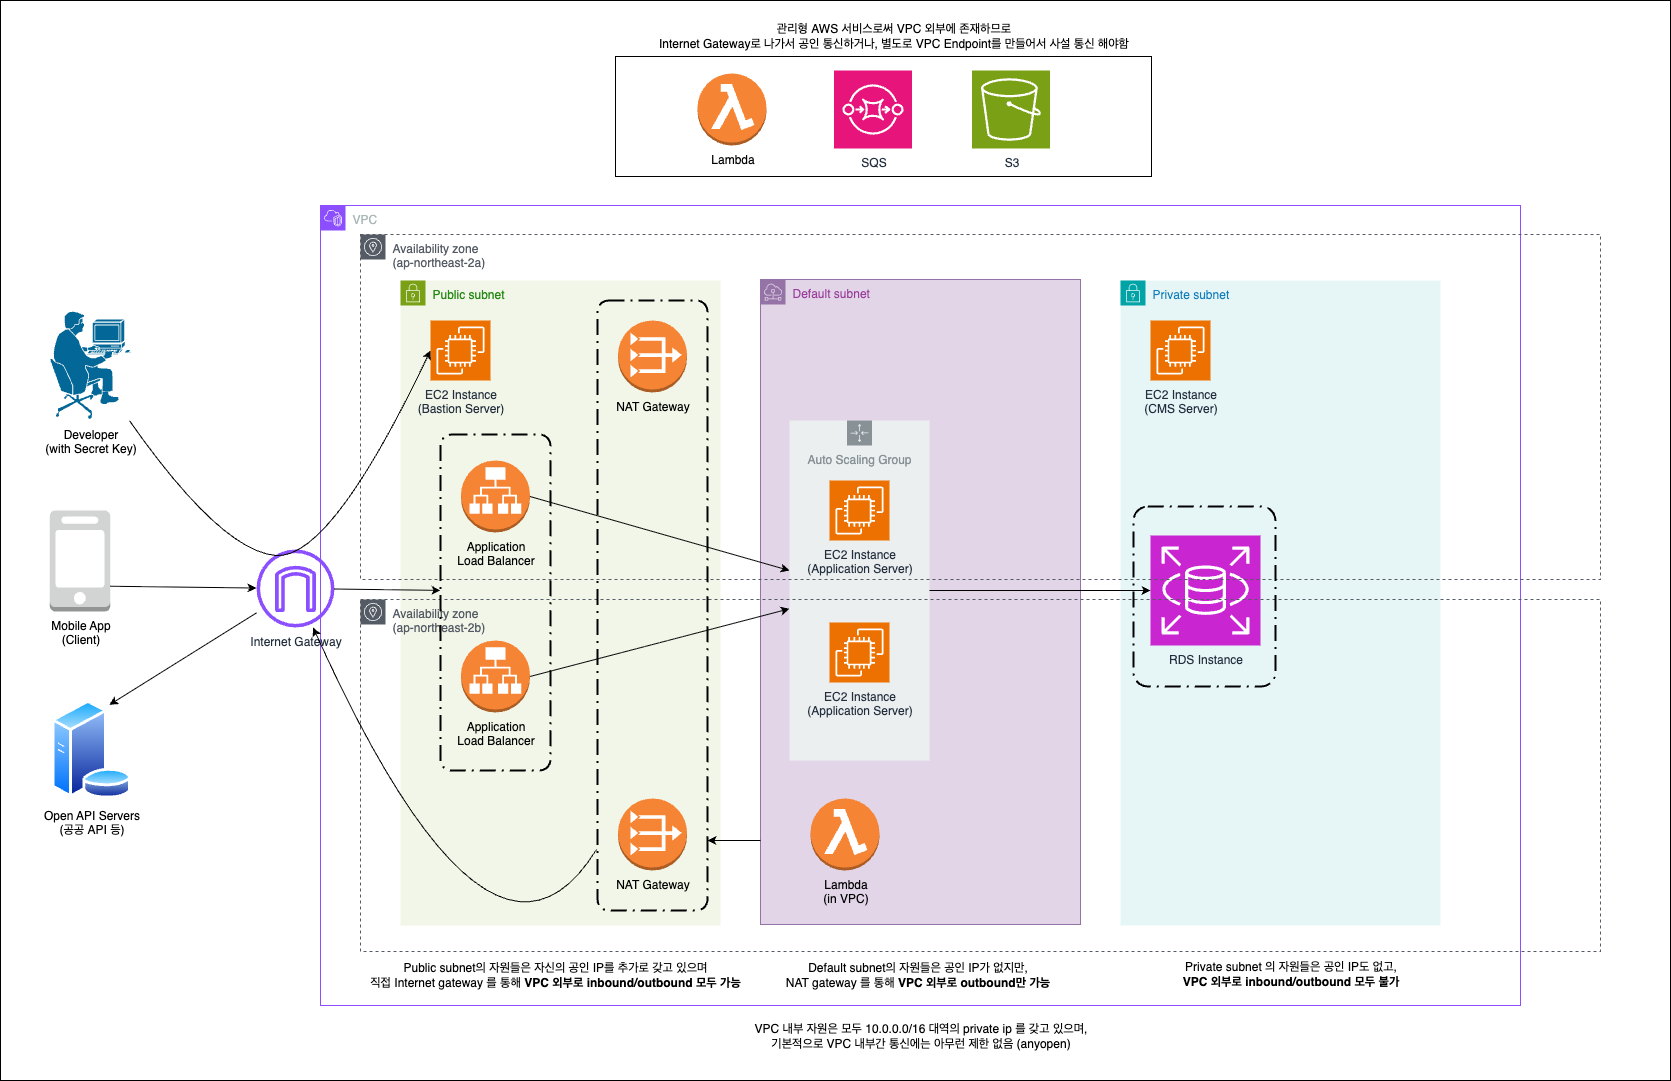

The diagram above was exported from draw.io. Its source (the exported page's mxGraphModel, read from the mxfile embedded in the PNG):
<mxGraphModel dx="3720" dy="1054" grid="1" gridSize="10" guides="1" tooltips="1" connect="1" arrows="1" fold="1" page="1" pageScale="1" pageWidth="827" pageHeight="1169" math="0" shadow="0">
  <root>
    <mxCell id="0" />
    <mxCell id="1" parent="0" />
    <mxCell id="WbPlS1KwSBektIJpVg-a-83" value="" style="rounded=0;whiteSpace=wrap;html=1;" vertex="1" parent="1">
      <mxGeometry x="-1120" y="10" width="1670" height="1080" as="geometry" />
    </mxCell>
    <mxCell id="WbPlS1KwSBektIJpVg-a-80" value="" style="rounded=0;whiteSpace=wrap;html=1;fillColor=none;" vertex="1" parent="1">
      <mxGeometry x="-505" y="66" width="536" height="120" as="geometry" />
    </mxCell>
    <mxCell id="WbPlS1KwSBektIJpVg-a-24" value="&lt;font style=&quot;color: rgb(153, 61, 153);&quot;&gt;Default subnet&lt;/font&gt;" style="sketch=0;outlineConnect=0;html=1;whiteSpace=wrap;fontSize=12;fontStyle=0;shape=mxgraph.aws4.group;grIcon=mxgraph.aws4.group_subnet;strokeColor=#9673a6;fillColor=#e1d5e7;verticalAlign=top;align=left;spacingLeft=30;dashed=0;" vertex="1" parent="1">
      <mxGeometry x="-360" y="289" width="320" height="645" as="geometry" />
    </mxCell>
    <mxCell id="WbPlS1KwSBektIJpVg-a-1" value="Public subnet" style="points=[[0,0],[0.25,0],[0.5,0],[0.75,0],[1,0],[1,0.25],[1,0.5],[1,0.75],[1,1],[0.75,1],[0.5,1],[0.25,1],[0,1],[0,0.75],[0,0.5],[0,0.25]];outlineConnect=0;gradientColor=none;html=1;whiteSpace=wrap;fontSize=12;fontStyle=0;container=1;pointerEvents=0;collapsible=0;recursiveResize=0;shape=mxgraph.aws4.group;grIcon=mxgraph.aws4.group_security_group;grStroke=0;strokeColor=#7AA116;fillColor=#F2F6E8;verticalAlign=top;align=left;spacingLeft=30;fontColor=#248814;dashed=0;" vertex="1" parent="1">
      <mxGeometry x="-720" y="290" width="320" height="645" as="geometry" />
    </mxCell>
    <mxCell id="WbPlS1KwSBektIJpVg-a-5" value="VPC" style="points=[[0,0],[0.25,0],[0.5,0],[0.75,0],[1,0],[1,0.25],[1,0.5],[1,0.75],[1,1],[0.75,1],[0.5,1],[0.25,1],[0,1],[0,0.75],[0,0.5],[0,0.25]];outlineConnect=0;gradientColor=none;html=1;whiteSpace=wrap;fontSize=12;fontStyle=0;container=0;pointerEvents=0;collapsible=0;recursiveResize=0;shape=mxgraph.aws4.group;grIcon=mxgraph.aws4.group_vpc2;strokeColor=#8C4FFF;fillColor=none;verticalAlign=top;align=left;spacingLeft=30;fontColor=#AAB7B8;dashed=0;" vertex="1" parent="1">
      <mxGeometry x="-800" y="215" width="1200" height="800" as="geometry" />
    </mxCell>
    <mxCell id="WbPlS1KwSBektIJpVg-a-6" value="Private subnet" style="points=[[0,0],[0.25,0],[0.5,0],[0.75,0],[1,0],[1,0.25],[1,0.5],[1,0.75],[1,1],[0.75,1],[0.5,1],[0.25,1],[0,1],[0,0.75],[0,0.5],[0,0.25]];outlineConnect=0;gradientColor=none;html=1;whiteSpace=wrap;fontSize=12;fontStyle=0;container=1;pointerEvents=0;collapsible=0;recursiveResize=0;shape=mxgraph.aws4.group;grIcon=mxgraph.aws4.group_security_group;grStroke=0;strokeColor=#00A4A6;fillColor=#E6F6F7;verticalAlign=top;align=left;spacingLeft=30;fontColor=#147EBA;dashed=0;" vertex="1" parent="1">
      <mxGeometry y="290" width="320" height="645" as="geometry" />
    </mxCell>
    <mxCell id="WbPlS1KwSBektIJpVg-a-57" value="RDS Instance" style="sketch=0;points=[[0,0,0],[0.25,0,0],[0.5,0,0],[0.75,0,0],[1,0,0],[0,1,0],[0.25,1,0],[0.5,1,0],[0.75,1,0],[1,1,0],[0,0.25,0],[0,0.5,0],[0,0.75,0],[1,0.25,0],[1,0.5,0],[1,0.75,0]];outlineConnect=0;fontColor=#232F3E;fillColor=#C925D1;strokeColor=#ffffff;dashed=0;verticalLabelPosition=bottom;verticalAlign=top;align=center;html=1;fontSize=12;fontStyle=0;aspect=fixed;shape=mxgraph.aws4.resourceIcon;resIcon=mxgraph.aws4.rds;" vertex="1" parent="WbPlS1KwSBektIJpVg-a-6">
      <mxGeometry x="30" y="255" width="110" height="110" as="geometry" />
    </mxCell>
    <mxCell id="WbPlS1KwSBektIJpVg-a-7" value="Auto Scaling Group" style="sketch=0;outlineConnect=0;gradientColor=none;html=1;whiteSpace=wrap;fontSize=12;fontStyle=0;shape=mxgraph.aws4.groupCenter;grIcon=mxgraph.aws4.group_auto_scaling_group;grStroke=0;strokeColor=#879196;fillColor=#ECEFEF;verticalAlign=top;align=center;fontColor=#879196;dashed=0;spacingTop=25;" vertex="1" parent="1">
      <mxGeometry x="-331" y="430" width="140" height="340" as="geometry" />
    </mxCell>
    <mxCell id="WbPlS1KwSBektIJpVg-a-26" value="Internet Gateway" style="sketch=0;outlineConnect=0;fontColor=#232F3E;gradientColor=none;fillColor=#8C4FFF;strokeColor=none;dashed=0;verticalLabelPosition=bottom;verticalAlign=top;align=center;html=1;fontSize=12;fontStyle=0;aspect=fixed;pointerEvents=1;shape=mxgraph.aws4.internet_gateway;" vertex="1" parent="1">
      <mxGeometry x="-864" y="559" width="78" height="78" as="geometry" />
    </mxCell>
    <mxCell id="WbPlS1KwSBektIJpVg-a-2" value="Availability zone&lt;br&gt;(ap-northeast-2a)" style="sketch=0;outlineConnect=0;gradientColor=none;html=1;whiteSpace=wrap;fontSize=12;fontStyle=0;shape=mxgraph.aws4.group;grIcon=mxgraph.aws4.group_availability_zone;strokeColor=#545B64;fillColor=none;verticalAlign=top;align=left;spacingLeft=30;fontColor=#545B64;dashed=1;" vertex="1" parent="1">
      <mxGeometry x="-760" y="244" width="1240" height="345" as="geometry" />
    </mxCell>
    <mxCell id="WbPlS1KwSBektIJpVg-a-31" value="EC2 Instance&lt;br&gt;(Bastion Server)" style="sketch=0;points=[[0,0,0],[0.25,0,0],[0.5,0,0],[0.75,0,0],[1,0,0],[0,1,0],[0.25,1,0],[0.5,1,0],[0.75,1,0],[1,1,0],[0,0.25,0],[0,0.5,0],[0,0.75,0],[1,0.25,0],[1,0.5,0],[1,0.75,0]];outlineConnect=0;fontColor=#232F3E;fillColor=#ED7100;strokeColor=#ffffff;dashed=0;verticalLabelPosition=bottom;verticalAlign=top;align=center;html=1;fontSize=12;fontStyle=0;aspect=fixed;shape=mxgraph.aws4.resourceIcon;resIcon=mxgraph.aws4.ec2;" vertex="1" parent="1">
      <mxGeometry x="-690" y="330" width="60" height="60" as="geometry" />
    </mxCell>
    <mxCell id="WbPlS1KwSBektIJpVg-a-30" value="Availability zone&lt;br&gt;(ap-northeast-2b)" style="sketch=0;outlineConnect=0;gradientColor=none;html=1;whiteSpace=wrap;fontSize=12;fontStyle=0;shape=mxgraph.aws4.group;grIcon=mxgraph.aws4.group_availability_zone;strokeColor=#545B64;fillColor=none;verticalAlign=top;align=left;spacingLeft=30;fontColor=#545B64;dashed=1;" vertex="1" parent="1">
      <mxGeometry x="-760" y="609" width="1240" height="352" as="geometry" />
    </mxCell>
    <mxCell id="WbPlS1KwSBektIJpVg-a-33" value="EC2 Instance&lt;div&gt;(Application Server)&lt;/div&gt;" style="sketch=0;points=[[0,0,0],[0.25,0,0],[0.5,0,0],[0.75,0,0],[1,0,0],[0,1,0],[0.25,1,0],[0.5,1,0],[0.75,1,0],[1,1,0],[0,0.25,0],[0,0.5,0],[0,0.75,0],[1,0.25,0],[1,0.5,0],[1,0.75,0]];outlineConnect=0;fontColor=#232F3E;fillColor=#ED7100;strokeColor=#ffffff;dashed=0;verticalLabelPosition=bottom;verticalAlign=top;align=center;html=1;fontSize=12;fontStyle=0;aspect=fixed;shape=mxgraph.aws4.resourceIcon;resIcon=mxgraph.aws4.ec2;" vertex="1" parent="1">
      <mxGeometry x="-291" y="490" width="60" height="60" as="geometry" />
    </mxCell>
    <mxCell id="WbPlS1KwSBektIJpVg-a-36" value="EC2 Instance&lt;div&gt;(Application Server)&lt;/div&gt;" style="sketch=0;points=[[0,0,0],[0.25,0,0],[0.5,0,0],[0.75,0,0],[1,0,0],[0,1,0],[0.25,1,0],[0.5,1,0],[0.75,1,0],[1,1,0],[0,0.25,0],[0,0.5,0],[0,0.75,0],[1,0.25,0],[1,0.5,0],[1,0.75,0]];outlineConnect=0;fontColor=#232F3E;fillColor=#ED7100;strokeColor=#ffffff;dashed=0;verticalLabelPosition=bottom;verticalAlign=top;align=center;html=1;fontSize=12;fontStyle=0;aspect=fixed;shape=mxgraph.aws4.resourceIcon;resIcon=mxgraph.aws4.ec2;" vertex="1" parent="1">
      <mxGeometry x="-291" y="632" width="60" height="60" as="geometry" />
    </mxCell>
    <mxCell id="WbPlS1KwSBektIJpVg-a-40" value="" style="rounded=1;arcSize=10;dashed=1;fillColor=none;gradientColor=none;dashPattern=8 3 1 3;strokeWidth=2;" vertex="1" parent="1">
      <mxGeometry x="-523" y="310" width="110" height="610" as="geometry" />
    </mxCell>
    <mxCell id="WbPlS1KwSBektIJpVg-a-37" value="NAT Gateway" style="outlineConnect=0;dashed=0;verticalLabelPosition=bottom;verticalAlign=top;align=center;html=1;shape=mxgraph.aws3.vpc_nat_gateway;fillColor=#F58534;gradientColor=none;" vertex="1" parent="1">
      <mxGeometry x="-502.5" y="808" width="69" height="72" as="geometry" />
    </mxCell>
    <mxCell id="WbPlS1KwSBektIJpVg-a-38" value="NAT Gateway" style="outlineConnect=0;dashed=0;verticalLabelPosition=bottom;verticalAlign=top;align=center;html=1;shape=mxgraph.aws3.vpc_nat_gateway;fillColor=#F58534;gradientColor=none;" vertex="1" parent="1">
      <mxGeometry x="-502.5" y="330" width="69" height="72" as="geometry" />
    </mxCell>
    <mxCell id="WbPlS1KwSBektIJpVg-a-41" value="" style="rounded=1;arcSize=10;dashed=1;fillColor=none;gradientColor=none;dashPattern=8 3 1 3;strokeWidth=2;" vertex="1" parent="1">
      <mxGeometry x="-680" y="444" width="110" height="336" as="geometry" />
    </mxCell>
    <mxCell id="WbPlS1KwSBektIJpVg-a-42" value="Application&lt;br&gt;Load Balancer" style="outlineConnect=0;dashed=0;verticalLabelPosition=bottom;verticalAlign=top;align=center;html=1;shape=mxgraph.aws3.application_load_balancer;fillColor=#F58534;gradientColor=none;" vertex="1" parent="1">
      <mxGeometry x="-659.5" y="470" width="69" height="72" as="geometry" />
    </mxCell>
    <mxCell id="WbPlS1KwSBektIJpVg-a-43" value="Application&lt;br&gt;Load Balancer" style="outlineConnect=0;dashed=0;verticalLabelPosition=bottom;verticalAlign=top;align=center;html=1;shape=mxgraph.aws3.application_load_balancer;fillColor=#F58534;gradientColor=none;" vertex="1" parent="1">
      <mxGeometry x="-659.5" y="650" width="69" height="72" as="geometry" />
    </mxCell>
    <mxCell id="WbPlS1KwSBektIJpVg-a-46" value="" style="curved=1;endArrow=classic;html=1;rounded=0;exitX=-0.009;exitY=0.9;exitDx=0;exitDy=0;exitPerimeter=0;" edge="1" parent="1" source="WbPlS1KwSBektIJpVg-a-40" target="WbPlS1KwSBektIJpVg-a-26">
      <mxGeometry width="50" height="50" relative="1" as="geometry">
        <mxPoint x="-330" y="630" as="sourcePoint" />
        <mxPoint x="-280" y="580" as="targetPoint" />
        <Array as="points">
          <mxPoint x="-630" y="1030" />
        </Array>
      </mxGeometry>
    </mxCell>
    <mxCell id="WbPlS1KwSBektIJpVg-a-47" value="" style="endArrow=classic;html=1;rounded=0;entryX=1;entryY=0.25;entryDx=0;entryDy=0;" edge="1" parent="1">
      <mxGeometry width="50" height="50" relative="1" as="geometry">
        <mxPoint x="-360" y="850" as="sourcePoint" />
        <mxPoint x="-413" y="850" as="targetPoint" />
        <Array as="points">
          <mxPoint x="-360" y="850" />
        </Array>
      </mxGeometry>
    </mxCell>
    <mxCell id="WbPlS1KwSBektIJpVg-a-49" value="" style="endArrow=classic;html=1;rounded=0;exitX=1;exitY=0.5;exitDx=0;exitDy=0;exitPerimeter=0;" edge="1" parent="1" source="WbPlS1KwSBektIJpVg-a-42" target="WbPlS1KwSBektIJpVg-a-7">
      <mxGeometry width="50" height="50" relative="1" as="geometry">
        <mxPoint x="-330" y="740" as="sourcePoint" />
        <mxPoint x="-280" y="690" as="targetPoint" />
      </mxGeometry>
    </mxCell>
    <mxCell id="WbPlS1KwSBektIJpVg-a-51" value="" style="endArrow=classic;html=1;rounded=0;exitX=1;exitY=0.5;exitDx=0;exitDy=0;exitPerimeter=0;" edge="1" parent="1" source="WbPlS1KwSBektIJpVg-a-43" target="WbPlS1KwSBektIJpVg-a-7">
      <mxGeometry width="50" height="50" relative="1" as="geometry">
        <mxPoint x="-310" y="590" as="sourcePoint" />
        <mxPoint x="-51" y="663" as="targetPoint" />
      </mxGeometry>
    </mxCell>
    <mxCell id="WbPlS1KwSBektIJpVg-a-52" value="" style="endArrow=classic;html=1;rounded=0;entryX=0;entryY=0.464;entryDx=0;entryDy=0;entryPerimeter=0;" edge="1" parent="1" source="WbPlS1KwSBektIJpVg-a-26" target="WbPlS1KwSBektIJpVg-a-41">
      <mxGeometry width="50" height="50" relative="1" as="geometry">
        <mxPoint x="-470" y="650" as="sourcePoint" />
        <mxPoint x="-211" y="724" as="targetPoint" />
      </mxGeometry>
    </mxCell>
    <mxCell id="WbPlS1KwSBektIJpVg-a-53" value="Public subnet의 자원들은 자신의 공인 IP를 추가로 갖고 있으며&lt;br&gt;직접 Internet gateway 를 통해 &lt;b&gt;VPC 외부로 inbound/outbound 모두 가능&lt;/b&gt;" style="text;html=1;align=center;verticalAlign=middle;whiteSpace=wrap;rounded=0;" vertex="1" parent="1">
      <mxGeometry x="-754" y="969" width="378" height="30" as="geometry" />
    </mxCell>
    <mxCell id="WbPlS1KwSBektIJpVg-a-54" value="Default subnet의 자원들은 공인 IP가 없지만,&lt;br&gt;NAT gateway 를 통해 &lt;b&gt;VPC 외부로 outbound만 가능&lt;/b&gt;" style="text;html=1;align=center;verticalAlign=middle;whiteSpace=wrap;rounded=0;" vertex="1" parent="1">
      <mxGeometry x="-355" y="969" width="305" height="30" as="geometry" />
    </mxCell>
    <mxCell id="WbPlS1KwSBektIJpVg-a-55" value="Private subnet 의 자원들은 공인 IP도 없고,&lt;br&gt;&lt;b&gt;VPC 외부로 inbound/outbound 모두 불가&lt;/b&gt;" style="text;html=1;align=center;verticalAlign=middle;whiteSpace=wrap;rounded=0;" vertex="1" parent="1">
      <mxGeometry x="18" y="968" width="305" height="30" as="geometry" />
    </mxCell>
    <mxCell id="WbPlS1KwSBektIJpVg-a-56" value="VPC 내부 자원은 모두 10.0.0.0/16 대역의 private ip 를 갖고 있으며,&lt;br&gt;기본적으로 VPC 내부간 통신에는 아무런 제한 없음 (anyopen)" style="text;html=1;align=center;verticalAlign=middle;whiteSpace=wrap;rounded=0;" vertex="1" parent="1">
      <mxGeometry x="-436.5" y="1030" width="473" height="30" as="geometry" />
    </mxCell>
    <mxCell id="WbPlS1KwSBektIJpVg-a-59" value="" style="endArrow=classic;html=1;rounded=0;entryX=0;entryY=0.5;entryDx=0;entryDy=0;entryPerimeter=0;" edge="1" parent="1" source="WbPlS1KwSBektIJpVg-a-7" target="WbPlS1KwSBektIJpVg-a-57">
      <mxGeometry width="50" height="50" relative="1" as="geometry">
        <mxPoint x="-330" y="640" as="sourcePoint" />
        <mxPoint x="-280" y="590" as="targetPoint" />
      </mxGeometry>
    </mxCell>
    <mxCell id="WbPlS1KwSBektIJpVg-a-60" value="EC2 Instance&lt;div&gt;(CMS Server)&lt;/div&gt;" style="sketch=0;points=[[0,0,0],[0.25,0,0],[0.5,0,0],[0.75,0,0],[1,0,0],[0,1,0],[0.25,1,0],[0.5,1,0],[0.75,1,0],[1,1,0],[0,0.25,0],[0,0.5,0],[0,0.75,0],[1,0.25,0],[1,0.5,0],[1,0.75,0]];outlineConnect=0;fontColor=#232F3E;fillColor=#ED7100;strokeColor=#ffffff;dashed=0;verticalLabelPosition=bottom;verticalAlign=top;align=center;html=1;fontSize=12;fontStyle=0;aspect=fixed;shape=mxgraph.aws4.resourceIcon;resIcon=mxgraph.aws4.ec2;" vertex="1" parent="1">
      <mxGeometry x="30" y="330" width="60" height="60" as="geometry" />
    </mxCell>
    <mxCell id="WbPlS1KwSBektIJpVg-a-63" value="Lambda&lt;br&gt;(in VPC)" style="outlineConnect=0;dashed=0;verticalLabelPosition=bottom;verticalAlign=top;align=center;html=1;shape=mxgraph.aws3.lambda_function;fillColor=#F58534;gradientColor=none;" vertex="1" parent="1">
      <mxGeometry x="-310" y="808" width="69" height="72" as="geometry" />
    </mxCell>
    <mxCell id="WbPlS1KwSBektIJpVg-a-64" value="Lambda" style="outlineConnect=0;dashed=0;verticalLabelPosition=bottom;verticalAlign=top;align=center;html=1;shape=mxgraph.aws3.lambda_function;fillColor=#F58534;gradientColor=none;" vertex="1" parent="1">
      <mxGeometry x="-423" y="83" width="69" height="72" as="geometry" />
    </mxCell>
    <mxCell id="WbPlS1KwSBektIJpVg-a-65" value="SQS" style="sketch=0;points=[[0,0,0],[0.25,0,0],[0.5,0,0],[0.75,0,0],[1,0,0],[0,1,0],[0.25,1,0],[0.5,1,0],[0.75,1,0],[1,1,0],[0,0.25,0],[0,0.5,0],[0,0.75,0],[1,0.25,0],[1,0.5,0],[1,0.75,0]];outlineConnect=0;fontColor=#232F3E;fillColor=#E7157B;strokeColor=#ffffff;dashed=0;verticalLabelPosition=bottom;verticalAlign=top;align=center;html=1;fontSize=12;fontStyle=0;aspect=fixed;shape=mxgraph.aws4.resourceIcon;resIcon=mxgraph.aws4.sqs;" vertex="1" parent="1">
      <mxGeometry x="-286.5" y="80" width="78" height="78" as="geometry" />
    </mxCell>
    <mxCell id="WbPlS1KwSBektIJpVg-a-69" value="Mobile App&lt;br&gt;(Client)" style="outlineConnect=0;dashed=0;verticalLabelPosition=bottom;verticalAlign=top;align=center;html=1;shape=mxgraph.aws3.mobile_client;fillColor=#D2D3D3;gradientColor=none;" vertex="1" parent="1">
      <mxGeometry x="-1070.75" y="520" width="60.5" height="101" as="geometry" />
    </mxCell>
    <mxCell id="WbPlS1KwSBektIJpVg-a-70" value="Open API Servers&lt;br&gt;(공공 API 등)" style="image;aspect=fixed;perimeter=ellipsePerimeter;html=1;align=center;shadow=0;dashed=0;spacingTop=3;image=img/lib/active_directory/database_server.svg;" vertex="1" parent="1">
      <mxGeometry x="-1069.75" y="709.22" width="81" height="98.78" as="geometry" />
    </mxCell>
    <mxCell id="WbPlS1KwSBektIJpVg-a-73" value="S3" style="sketch=0;points=[[0,0,0],[0.25,0,0],[0.5,0,0],[0.75,0,0],[1,0,0],[0,1,0],[0.25,1,0],[0.5,1,0],[0.75,1,0],[1,1,0],[0,0.25,0],[0,0.5,0],[0,0.75,0],[1,0.25,0],[1,0.5,0],[1,0.75,0]];outlineConnect=0;fontColor=#232F3E;fillColor=#7AA116;strokeColor=#ffffff;dashed=0;verticalLabelPosition=bottom;verticalAlign=top;align=center;html=1;fontSize=12;fontStyle=0;aspect=fixed;shape=mxgraph.aws4.resourceIcon;resIcon=mxgraph.aws4.s3;" vertex="1" parent="1">
      <mxGeometry x="-148.5" y="80" width="78" height="78" as="geometry" />
    </mxCell>
    <mxCell id="WbPlS1KwSBektIJpVg-a-74" value="Developer&lt;br&gt;(with Secret Key)" style="shape=mxgraph.cisco.people.pc_man;html=1;pointerEvents=1;dashed=0;fillColor=#036897;strokeColor=#ffffff;strokeWidth=2;verticalLabelPosition=bottom;verticalAlign=top;align=center;outlineConnect=0;" vertex="1" parent="1">
      <mxGeometry x="-1070.75" y="320" width="82" height="110" as="geometry" />
    </mxCell>
    <mxCell id="WbPlS1KwSBektIJpVg-a-76" value="" style="rounded=1;arcSize=10;dashed=1;fillColor=none;gradientColor=none;dashPattern=8 3 1 3;strokeWidth=2;" vertex="1" parent="1">
      <mxGeometry x="13" y="516" width="142" height="180" as="geometry" />
    </mxCell>
    <mxCell id="WbPlS1KwSBektIJpVg-a-77" value="" style="curved=1;endArrow=classic;html=1;rounded=0;entryX=0;entryY=0.5;entryDx=0;entryDy=0;entryPerimeter=0;" edge="1" parent="1" source="WbPlS1KwSBektIJpVg-a-74" target="WbPlS1KwSBektIJpVg-a-31">
      <mxGeometry width="50" height="50" relative="1" as="geometry">
        <mxPoint x="-140" y="720" as="sourcePoint" />
        <mxPoint x="-90" y="670" as="targetPoint" />
        <Array as="points">
          <mxPoint x="-900" y="560" />
          <mxPoint x="-790" y="570" />
        </Array>
      </mxGeometry>
    </mxCell>
    <mxCell id="WbPlS1KwSBektIJpVg-a-78" value="" style="endArrow=classic;html=1;rounded=0;exitX=1;exitY=0.75;exitDx=0;exitDy=0;exitPerimeter=0;" edge="1" parent="1" source="WbPlS1KwSBektIJpVg-a-69" target="WbPlS1KwSBektIJpVg-a-26">
      <mxGeometry width="50" height="50" relative="1" as="geometry">
        <mxPoint x="-1000" y="598" as="sourcePoint" />
        <mxPoint x="-950" y="540" as="targetPoint" />
      </mxGeometry>
    </mxCell>
    <mxCell id="WbPlS1KwSBektIJpVg-a-79" value="" style="endArrow=classic;html=1;rounded=0;entryX=0.75;entryY=0;entryDx=0;entryDy=0;" edge="1" parent="1" source="WbPlS1KwSBektIJpVg-a-26" target="WbPlS1KwSBektIJpVg-a-70">
      <mxGeometry width="50" height="50" relative="1" as="geometry">
        <mxPoint x="-900" y="780" as="sourcePoint" />
        <mxPoint x="-850" y="730" as="targetPoint" />
      </mxGeometry>
    </mxCell>
    <mxCell id="WbPlS1KwSBektIJpVg-a-81" value="관리형 AWS 서비스로써 VPC 외부에 존재하므로&lt;br&gt;Internet Gateway로 나가서 공인 통신하거나, 별도로 VPC Endpoint를 만들어서 사설 통신 해야함" style="text;html=1;align=center;verticalAlign=middle;whiteSpace=wrap;rounded=0;" vertex="1" parent="1">
      <mxGeometry x="-483" y="30" width="513" height="30" as="geometry" />
    </mxCell>
  </root>
</mxGraphModel>